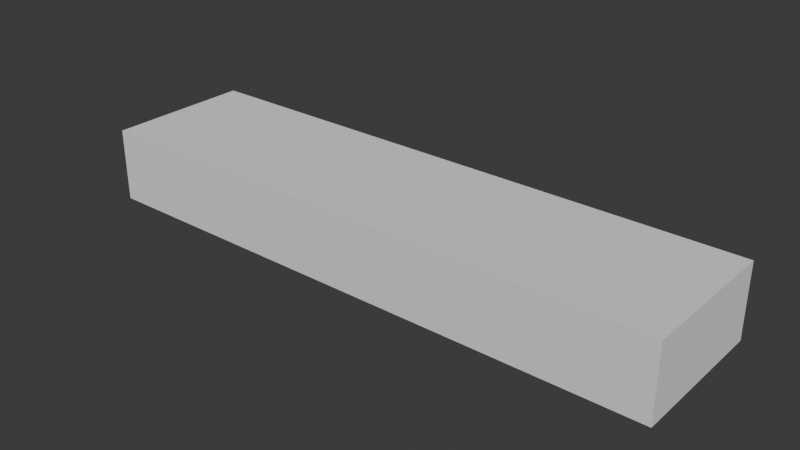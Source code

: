# Source: lr4x1x0.5.blend  (saved by Blender 4.3.34; exported with 4.5.12 LTS)
import bpy
from mathutils import Matrix  # noqa: F401  (used for matrix-valued properties, if any)

bpy.ops.wm.read_factory_settings(use_empty=True)
scene = bpy.context.scene
scene.name = 'Scene'

# ---- collections
col_collection = bpy.data.collections.new('Collection'); scene.collection.children.link(col_collection)

# ---- world
world_world = bpy.data.worlds.new('World'); scene.world = world_world
world_world.use_nodes = True; world_world.node_tree.nodes.clear()
_N = world_world.node_tree.nodes; _L = world_world.node_tree.links
n0 = _N.new('ShaderNodeOutputWorld'); n0.name = 'World Output'; n0.location = (300, 300)
n1 = _N.new('ShaderNodeBackground'); n1.name = 'Background'; n1.location = (10, 300)
n1.inputs[0].default_value = (0.05088, 0.05088, 0.05088, 1.0)
_L.new(n1.outputs[0], n0.inputs[0])
n0.is_active_output = True
world_world.color = (0.05088, 0.05088, 0.05088)
world_world.sun_shadow_jitter_overblur = 0.0

# ---- meshes
me_cube_013 = bpy.data.meshes.new('Cube.013')
me_cube_013.from_pydata([(-2.0, -0.5, 0.0), (-2.0, -0.5, 0.5), (-2.0, 0.5, 0.0), (-2.0, 0.5, 0.5), (2.0, -0.5, 0.0), (2.0, -0.5, 0.5), (2.0, 0.5, 0.0), (2.0, 0.5, 0.5)], [], [(0, 1, 3, 2), (2, 3, 7, 6), (6, 7, 5, 4), (4, 5, 1, 0), (2, 6, 4, 0), (7, 3, 1, 5)])
_uv = me_cube_013.uv_layers.new(name='UVMap')
_uv.uv.foreach_set('vector', [0.375, 0.0, 0.625, 0.0, 0.625, 0.25, 0.375, 0.25, 0.375, 0.25, 0.625, 0.25, 0.625, 0.5, 0.375, 0.5, 0.375, 0.5, 0.625, 0.5, 0.625, 0.75, 0.375, 0.75, 0.375, 0.75, 0.625, 0.75, 0.625, 1.0, 0.375, 1.0, 0.125, 0.5, 0.375, 0.5, 0.375, 0.75, 0.125, 0.75, 0.625, 0.5, 0.875, 0.5, 0.875, 0.75, 0.625, 0.75])
me_cube_013.update()

# ---- objects
ob_4x1x0_5 = bpy.data.objects.new('4x1x0.5', me_cube_013)

# ---- transforms, parenting, visibility, modifiers, constraints
ob_4x1x0_5.location = (0.0, 0.0, 0.0)

# ---- collection membership
col_collection.objects.link(ob_4x1x0_5)

# ---- scene / render settings (as saved in the file)
scene.frame_start = 1; scene.frame_end = 250; scene.frame_set(1)
scene.render.engine = 'BLENDER_EEVEE_NEXT'
bpy.context.view_layer.update()

# ---- added for rendering (the .blend has no active camera and no usable light): camera, sun
cam_auto = bpy.data.cameras.new('AutoCamera')
cam_auto.lens = 50.0
cam_auto.sensor_width = 36.0
cam_auto.clip_end = 1000.0
ob_auto_camera = bpy.data.objects.new('AutoCamera', cam_auto)
scene.collection.objects.link(ob_auto_camera)
ob_auto_camera.location = (3.84275, -4.6113, 3.3242)
ob_auto_camera.rotation_euler = (1.09748, -7.21219e-08, 0.694738)
scene.camera = ob_auto_camera
light_auto_sun = bpy.data.lights.new('AutoSun', 'SUN')
light_auto_sun.energy = 3.0
light_auto_sun.angle = 0.0523599
ob_auto_sun = bpy.data.objects.new('AutoSun', light_auto_sun)
scene.collection.objects.link(ob_auto_sun)
ob_auto_sun.rotation_euler = (0.872665, 0.174533, 0.523599)
bpy.context.view_layer.update()
